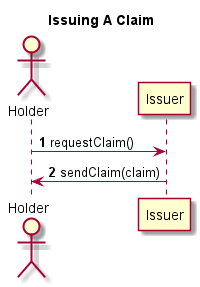

The diagram above was rendered by PlantUML. Its source (embedded in the PNG):
@startuml
title Issuing A Claim
autonumber
actor Holder
Holder -> Issuer : requestClaim()
Issuer -> Holder : sendClaim(claim)
@enduml